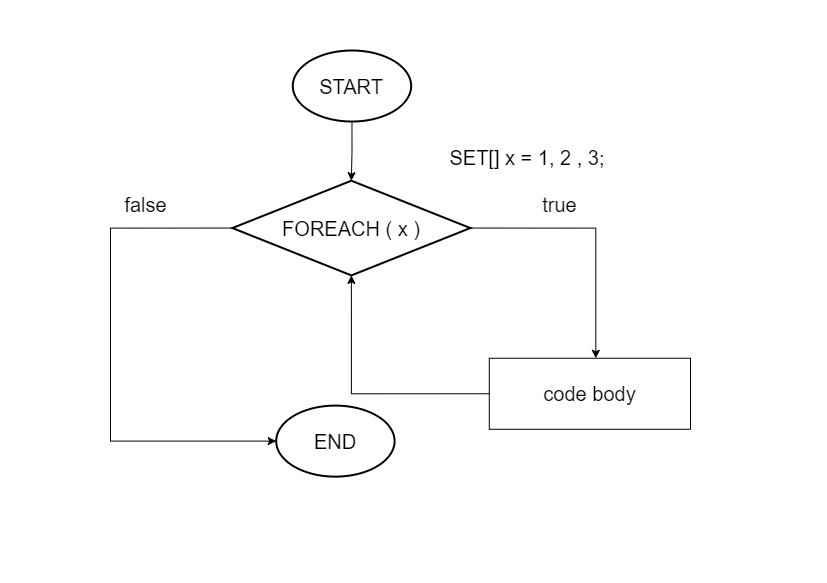

The diagram above was exported from draw.io. Its source (the exported page's mxGraphModel, read from the mxfile embedded in the PNG):
<mxGraphModel dx="1050" dy="541" grid="1" gridSize="10" guides="1" tooltips="1" connect="1" arrows="1" fold="1" page="1" pageScale="1" pageWidth="827" pageHeight="583" background="#ffffff" math="0" shadow="0">
  <root>
    <mxCell id="0" />
    <mxCell id="1" parent="0" />
    <mxCell id="GnHsI6D10NXe_7RI_FQg-30" value="" style="group" vertex="1" connectable="0" parent="1">
      <mxGeometry x="110" y="50" width="580" height="426.12" as="geometry" />
    </mxCell>
    <mxCell id="2" value="&lt;font style=&quot;font-size: 20px&quot;&gt;START&lt;/font&gt;" style="strokeWidth=2;html=1;shape=mxgraph.flowchart.start_1;whiteSpace=wrap;" parent="GnHsI6D10NXe_7RI_FQg-30" vertex="1">
      <mxGeometry x="182.28571428571428" width="118.36734693877551" height="71.02" as="geometry" />
    </mxCell>
    <mxCell id="3" value="&lt;font style=&quot;font-size: 20px&quot;&gt;FOREACH ( x )&lt;/font&gt;" style="strokeWidth=2;html=1;shape=mxgraph.flowchart.decision;whiteSpace=wrap;" parent="GnHsI6D10NXe_7RI_FQg-30" vertex="1">
      <mxGeometry x="121.91836734693878" y="130.20333333333332" width="237.91836734693877" height="94.69333333333333" as="geometry" />
    </mxCell>
    <mxCell id="30" style="edgeStyle=orthogonalEdgeStyle;rounded=0;html=1;exitX=0.5;exitY=1;exitPerimeter=0;entryX=0.5;entryY=0;entryPerimeter=0;jettySize=auto;orthogonalLoop=1;" parent="GnHsI6D10NXe_7RI_FQg-30" source="2" target="3" edge="1">
      <mxGeometry relative="1" as="geometry" />
    </mxCell>
    <mxCell id="29" style="edgeStyle=orthogonalEdgeStyle;rounded=0;html=1;exitX=0;exitY=0.5;entryX=0.5;entryY=1;entryPerimeter=0;jettySize=auto;orthogonalLoop=1;" parent="GnHsI6D10NXe_7RI_FQg-30" source="6" target="3" edge="1">
      <mxGeometry relative="1" as="geometry" />
    </mxCell>
    <mxCell id="6" value="&lt;div style=&quot;font-size: 20px&quot;&gt;&lt;font style=&quot;font-size: 20px&quot;&gt;code body&lt;/font&gt;&lt;/div&gt;" style="rounded=0;whiteSpace=wrap;html=1;" parent="GnHsI6D10NXe_7RI_FQg-30" vertex="1">
      <mxGeometry x="378.7755102040816" y="307.75333333333333" width="201.22448979591837" height="71.02" as="geometry" />
    </mxCell>
    <mxCell id="28" style="edgeStyle=orthogonalEdgeStyle;rounded=0;html=1;exitX=1;exitY=0.5;exitPerimeter=0;jettySize=auto;orthogonalLoop=1;" parent="GnHsI6D10NXe_7RI_FQg-30" source="3" target="6" edge="1">
      <mxGeometry relative="1" as="geometry">
        <Array as="points">
          <mxPoint x="485.3061224489796" y="177.54999999999998" />
        </Array>
      </mxGeometry>
    </mxCell>
    <mxCell id="11" value="&lt;font style=&quot;font-size: 20px&quot;&gt;true&lt;/font&gt;" style="text;html=1;strokeColor=none;fillColor=none;align=center;verticalAlign=middle;whiteSpace=wrap;rounded=0;" parent="GnHsI6D10NXe_7RI_FQg-30" vertex="1">
      <mxGeometry x="426.1224489795918" y="142.04" width="47.3469387755102" height="23.673333333333332" as="geometry" />
    </mxCell>
    <mxCell id="14" value="&lt;font style=&quot;font-size: 20px&quot;&gt;false&lt;/font&gt;" style="text;html=1;strokeColor=none;fillColor=none;align=center;verticalAlign=middle;whiteSpace=wrap;rounded=0;" parent="GnHsI6D10NXe_7RI_FQg-30" vertex="1">
      <mxGeometry x="11.83673469387755" y="142.04" width="47.3469387755102" height="23.673333333333332" as="geometry" />
    </mxCell>
    <mxCell id="EHjJwMNtVM_JojfEDezi-30" value="&lt;font style=&quot;font-size: 20px&quot;&gt;END&lt;/font&gt;" style="strokeWidth=2;html=1;shape=mxgraph.flowchart.start_1;whiteSpace=wrap;" parent="GnHsI6D10NXe_7RI_FQg-30" vertex="1">
      <mxGeometry x="165.71428571428572" y="355.09999999999997" width="118.36734693877551" height="71.02" as="geometry" />
    </mxCell>
    <mxCell id="24" style="edgeStyle=orthogonalEdgeStyle;rounded=0;html=1;exitX=0;exitY=0.5;exitPerimeter=0;jettySize=auto;orthogonalLoop=1;entryX=0;entryY=0.5;entryPerimeter=0;entryDx=0;entryDy=0;" parent="GnHsI6D10NXe_7RI_FQg-30" source="3" target="EHjJwMNtVM_JojfEDezi-30" edge="1">
      <mxGeometry relative="1" as="geometry">
        <mxPoint x="224.89795918367346" y="568.16" as="targetPoint" />
        <Array as="points">
          <mxPoint y="177.54999999999998" />
          <mxPoint y="390.61" />
        </Array>
      </mxGeometry>
    </mxCell>
    <mxCell id="Daw-nwf1CYVxEreT64L2-30" value="&lt;font style=&quot;font-size: 20px&quot;&gt;SET[] x = 1, 2 , 3;&lt;/font&gt;" style="text;html=1;strokeColor=none;fillColor=none;align=center;verticalAlign=middle;whiteSpace=wrap;rounded=0;" parent="GnHsI6D10NXe_7RI_FQg-30" vertex="1">
      <mxGeometry x="288.81632653061223" y="94.69333333333333" width="255.6734693877551" height="23.673333333333332" as="geometry" />
    </mxCell>
  </root>
</mxGraphModel>